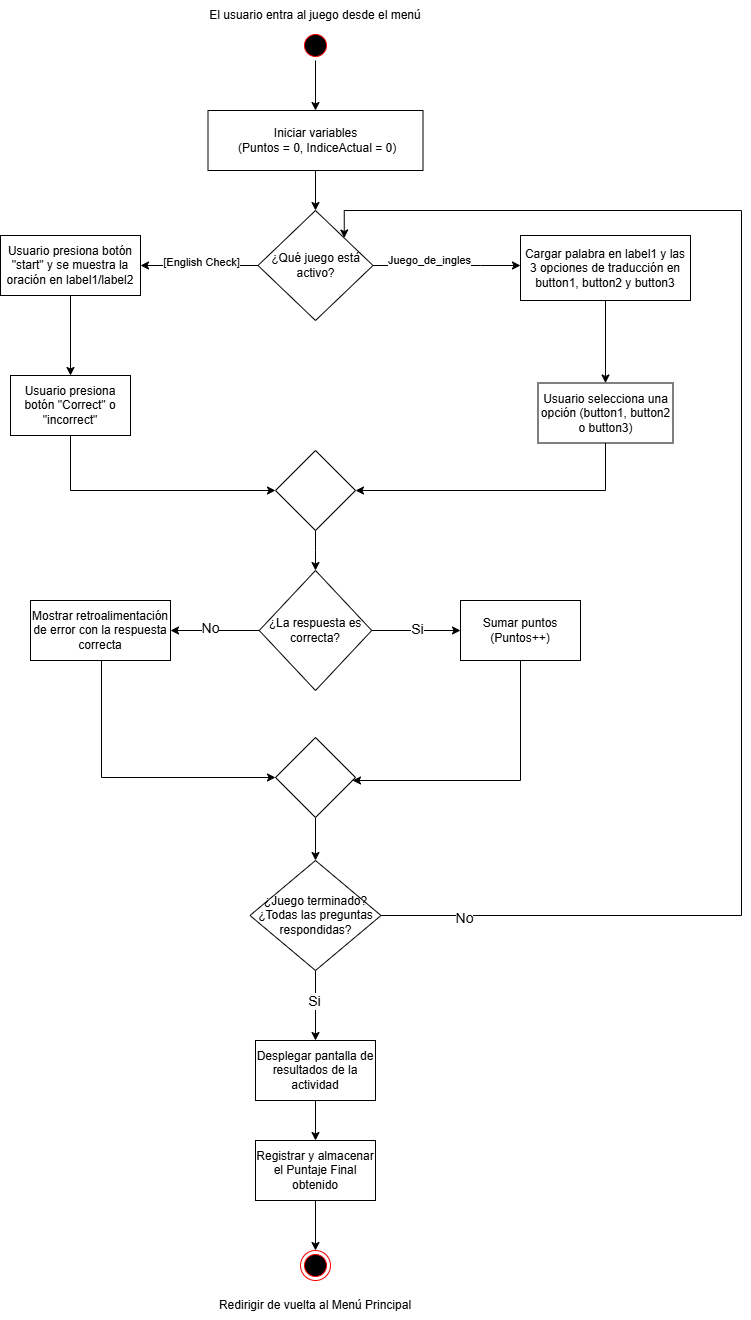

The diagram above was exported from draw.io. Its source (the exported page's mxGraphModel, read from the mxfile embedded in the PNG):
<mxGraphModel dx="1965" dy="1410" grid="1" gridSize="10" guides="1" tooltips="1" connect="1" arrows="1" fold="1" page="1" pageScale="1" pageWidth="1169" pageHeight="1654" math="0" shadow="0">
  <root>
    <mxCell id="0" />
    <mxCell id="1" parent="0" />
    <mxCell id="bTrx1SQPHuzGoN2WEUYj-75" edge="1" parent="1" source="bTrx1SQPHuzGoN2WEUYj-72" style="edgeStyle=orthogonalEdgeStyle;rounded=0;orthogonalLoop=1;jettySize=auto;html=1;" target="bTrx1SQPHuzGoN2WEUYj-74">
      <mxGeometry relative="1" as="geometry" />
    </mxCell>
    <mxCell id="bTrx1SQPHuzGoN2WEUYj-72" parent="1" style="ellipse;html=1;shape=startState;fillColor=#000000;strokeColor=#ff0000;" value="" vertex="1">
      <mxGeometry height="30" width="30" x="539" y="120" as="geometry" />
    </mxCell>
    <mxCell id="bTrx1SQPHuzGoN2WEUYj-81" edge="1" parent="1" source="bTrx1SQPHuzGoN2WEUYj-74" style="edgeStyle=orthogonalEdgeStyle;rounded=0;orthogonalLoop=1;jettySize=auto;html=1;" target="bTrx1SQPHuzGoN2WEUYj-80" value="">
      <mxGeometry relative="1" as="geometry" />
    </mxCell>
    <mxCell id="bTrx1SQPHuzGoN2WEUYj-74" parent="1" style="rounded=0;whiteSpace=wrap;html=1;" value="Iniciar variables&lt;div&gt;&amp;nbsp;(Puntos = 0, IndiceActual = 0)&lt;/div&gt;" vertex="1">
      <mxGeometry height="60" width="215" x="446.5" y="200" as="geometry" />
    </mxCell>
    <mxCell id="bTrx1SQPHuzGoN2WEUYj-76" parent="1" style="text;html=1;whiteSpace=wrap;strokeColor=none;fillColor=none;align=center;verticalAlign=middle;rounded=0;" value="El usuario entra al juego desde el menú" vertex="1">
      <mxGeometry height="30" width="230" x="439" y="90" as="geometry" />
    </mxCell>
    <mxCell id="bTrx1SQPHuzGoN2WEUYj-83" edge="1" parent="1" source="bTrx1SQPHuzGoN2WEUYj-80" style="edgeStyle=orthogonalEdgeStyle;rounded=0;orthogonalLoop=1;jettySize=auto;html=1;" target="bTrx1SQPHuzGoN2WEUYj-82" value="">
      <mxGeometry relative="1" as="geometry">
        <Array as="points">
          <mxPoint x="719" y="355" />
          <mxPoint x="719" y="355" />
        </Array>
      </mxGeometry>
    </mxCell>
    <mxCell id="bTrx1SQPHuzGoN2WEUYj-87" connectable="0" parent="bTrx1SQPHuzGoN2WEUYj-83" style="edgeLabel;html=1;align=center;verticalAlign=middle;resizable=0;points=[];" value="Juego_de_ingles" vertex="1">
      <mxGeometry relative="1" x="-0.2711" y="6" as="geometry">
        <mxPoint as="offset" />
      </mxGeometry>
    </mxCell>
    <mxCell id="bTrx1SQPHuzGoN2WEUYj-85" edge="1" parent="1" source="bTrx1SQPHuzGoN2WEUYj-80" style="edgeStyle=orthogonalEdgeStyle;rounded=0;orthogonalLoop=1;jettySize=auto;html=1;" target="bTrx1SQPHuzGoN2WEUYj-84" value="">
      <mxGeometry relative="1" as="geometry" />
    </mxCell>
    <mxCell id="bTrx1SQPHuzGoN2WEUYj-86" connectable="0" parent="bTrx1SQPHuzGoN2WEUYj-85" style="edgeLabel;html=1;align=center;verticalAlign=middle;resizable=0;points=[];" value="[English Check]" vertex="1">
      <mxGeometry relative="1" x="-0.0088" y="-4" as="geometry">
        <mxPoint as="offset" />
      </mxGeometry>
    </mxCell>
    <mxCell id="bTrx1SQPHuzGoN2WEUYj-80" parent="1" style="rhombus;whiteSpace=wrap;html=1;rounded=0;" value="¿Qué juego está activo?" vertex="1">
      <mxGeometry height="110" width="115" x="496.5" y="300" as="geometry" />
    </mxCell>
    <mxCell id="bTrx1SQPHuzGoN2WEUYj-92" edge="1" parent="1" source="bTrx1SQPHuzGoN2WEUYj-82" style="edgeStyle=orthogonalEdgeStyle;rounded=0;orthogonalLoop=1;jettySize=auto;html=1;" target="bTrx1SQPHuzGoN2WEUYj-91" value="">
      <mxGeometry relative="1" as="geometry" />
    </mxCell>
    <mxCell id="bTrx1SQPHuzGoN2WEUYj-82" parent="1" style="whiteSpace=wrap;html=1;rounded=0;" value="Cargar palabra en label1 y las 3 opciones de traducción en button1, button2 y button3" vertex="1">
      <mxGeometry height="65" width="170" x="759" y="325" as="geometry" />
    </mxCell>
    <mxCell id="bTrx1SQPHuzGoN2WEUYj-94" edge="1" parent="1" source="bTrx1SQPHuzGoN2WEUYj-84" style="edgeStyle=orthogonalEdgeStyle;rounded=0;orthogonalLoop=1;jettySize=auto;html=1;" target="bTrx1SQPHuzGoN2WEUYj-93" value="">
      <mxGeometry relative="1" as="geometry" />
    </mxCell>
    <mxCell id="bTrx1SQPHuzGoN2WEUYj-84" parent="1" style="whiteSpace=wrap;html=1;rounded=0;" value="Usuario presiona botón &quot;start&quot; y se muestra la oración en label1/label2" vertex="1">
      <mxGeometry height="60" width="140" x="239" y="325" as="geometry" />
    </mxCell>
    <mxCell id="bTrx1SQPHuzGoN2WEUYj-99" edge="1" parent="1" source="bTrx1SQPHuzGoN2WEUYj-88" style="edgeStyle=orthogonalEdgeStyle;rounded=0;orthogonalLoop=1;jettySize=auto;html=1;" target="bTrx1SQPHuzGoN2WEUYj-98" value="">
      <mxGeometry relative="1" as="geometry" />
    </mxCell>
    <mxCell id="bTrx1SQPHuzGoN2WEUYj-88" parent="1" style="rhombus;whiteSpace=wrap;html=1;rounded=0;" value="" vertex="1">
      <mxGeometry height="80" width="80" x="514" y="540" as="geometry" />
    </mxCell>
    <mxCell id="bTrx1SQPHuzGoN2WEUYj-96" edge="1" parent="1" source="bTrx1SQPHuzGoN2WEUYj-91" style="edgeStyle=orthogonalEdgeStyle;rounded=0;orthogonalLoop=1;jettySize=auto;html=1;entryX=1;entryY=0.5;entryDx=0;entryDy=0;exitX=0.5;exitY=1;exitDx=0;exitDy=0;" target="bTrx1SQPHuzGoN2WEUYj-88">
      <mxGeometry relative="1" as="geometry">
        <Array as="points">
          <mxPoint x="844" y="580" />
        </Array>
      </mxGeometry>
    </mxCell>
    <mxCell id="bTrx1SQPHuzGoN2WEUYj-91" parent="1" style="whiteSpace=wrap;html=1;rounded=0;" value="Usuario selecciona una opción (button1, button2 o button3)" vertex="1">
      <mxGeometry height="60" width="135" x="776.5" y="472.5" as="geometry" />
    </mxCell>
    <mxCell id="bTrx1SQPHuzGoN2WEUYj-93" parent="1" style="whiteSpace=wrap;html=1;rounded=0;" value="Usuario presiona botón &quot;Correct&quot; o &quot;incorrect&quot;" vertex="1">
      <mxGeometry height="60" width="120" x="249" y="465" as="geometry" />
    </mxCell>
    <mxCell id="bTrx1SQPHuzGoN2WEUYj-97" edge="1" parent="1" source="bTrx1SQPHuzGoN2WEUYj-93" style="edgeStyle=orthogonalEdgeStyle;rounded=0;orthogonalLoop=1;jettySize=auto;html=1;entryX=0;entryY=0.5;entryDx=0;entryDy=0;" target="bTrx1SQPHuzGoN2WEUYj-88">
      <mxGeometry relative="1" as="geometry">
        <Array as="points">
          <mxPoint x="309" y="580" />
        </Array>
      </mxGeometry>
    </mxCell>
    <mxCell id="bTrx1SQPHuzGoN2WEUYj-101" edge="1" parent="1" source="bTrx1SQPHuzGoN2WEUYj-98" style="edgeStyle=orthogonalEdgeStyle;rounded=0;orthogonalLoop=1;jettySize=auto;html=1;" target="bTrx1SQPHuzGoN2WEUYj-100" value="">
      <mxGeometry relative="1" as="geometry" />
    </mxCell>
    <mxCell id="bTrx1SQPHuzGoN2WEUYj-126" connectable="0" parent="bTrx1SQPHuzGoN2WEUYj-101" style="edgeLabel;html=1;align=center;verticalAlign=middle;resizable=0;points=[];fontSize=14;" value="Si" vertex="1">
      <mxGeometry relative="1" x="-0.0049" y="2" as="geometry">
        <mxPoint as="offset" />
      </mxGeometry>
    </mxCell>
    <mxCell id="bTrx1SQPHuzGoN2WEUYj-103" edge="1" parent="1" source="bTrx1SQPHuzGoN2WEUYj-98" style="edgeStyle=orthogonalEdgeStyle;rounded=0;orthogonalLoop=1;jettySize=auto;html=1;" target="bTrx1SQPHuzGoN2WEUYj-102" value="">
      <mxGeometry relative="1" as="geometry" />
    </mxCell>
    <mxCell id="bTrx1SQPHuzGoN2WEUYj-105" connectable="0" parent="bTrx1SQPHuzGoN2WEUYj-103" style="edgeLabel;html=1;align=center;verticalAlign=middle;resizable=0;points=[];fontSize=14;" value="No" vertex="1">
      <mxGeometry relative="1" x="0.1226" y="-3" as="geometry">
        <mxPoint as="offset" />
      </mxGeometry>
    </mxCell>
    <mxCell id="bTrx1SQPHuzGoN2WEUYj-98" parent="1" style="rhombus;whiteSpace=wrap;html=1;rounded=0;" value="¿La respuesta es correcta?" vertex="1">
      <mxGeometry height="120" width="112.5" x="497.75" y="660" as="geometry" />
    </mxCell>
    <mxCell id="bTrx1SQPHuzGoN2WEUYj-108" edge="1" parent="1" source="bTrx1SQPHuzGoN2WEUYj-100" style="edgeStyle=orthogonalEdgeStyle;rounded=0;orthogonalLoop=1;jettySize=auto;html=1;" target="bTrx1SQPHuzGoN2WEUYj-107" value="">
      <mxGeometry relative="1" as="geometry">
        <Array as="points">
          <mxPoint x="759" y="870" />
        </Array>
      </mxGeometry>
    </mxCell>
    <mxCell id="bTrx1SQPHuzGoN2WEUYj-100" parent="1" style="whiteSpace=wrap;html=1;rounded=0;" value="Sumar puntos (Puntos++)" vertex="1">
      <mxGeometry height="60" width="120" x="699" y="690" as="geometry" />
    </mxCell>
    <mxCell id="bTrx1SQPHuzGoN2WEUYj-112" edge="1" parent="1" source="bTrx1SQPHuzGoN2WEUYj-102" style="edgeStyle=orthogonalEdgeStyle;rounded=0;orthogonalLoop=1;jettySize=auto;html=1;entryX=0;entryY=0.5;entryDx=0;entryDy=0;" target="bTrx1SQPHuzGoN2WEUYj-107">
      <mxGeometry relative="1" as="geometry">
        <Array as="points">
          <mxPoint x="340" y="867" />
        </Array>
      </mxGeometry>
    </mxCell>
    <mxCell id="bTrx1SQPHuzGoN2WEUYj-102" parent="1" style="whiteSpace=wrap;html=1;rounded=0;" value="Mostrar retroalimentación de error con la respuesta correcta" vertex="1">
      <mxGeometry height="60" width="140" x="269" y="690" as="geometry" />
    </mxCell>
    <mxCell id="bTrx1SQPHuzGoN2WEUYj-111" edge="1" parent="1" source="bTrx1SQPHuzGoN2WEUYj-107" style="edgeStyle=orthogonalEdgeStyle;rounded=0;orthogonalLoop=1;jettySize=auto;html=1;" target="bTrx1SQPHuzGoN2WEUYj-110" value="">
      <mxGeometry relative="1" as="geometry" />
    </mxCell>
    <mxCell id="bTrx1SQPHuzGoN2WEUYj-107" parent="1" style="rhombus;whiteSpace=wrap;html=1;rounded=0;" value="" vertex="1">
      <mxGeometry height="80" width="80" x="514" y="827" as="geometry" />
    </mxCell>
    <mxCell id="bTrx1SQPHuzGoN2WEUYj-114" edge="1" parent="1" source="bTrx1SQPHuzGoN2WEUYj-110" style="edgeStyle=orthogonalEdgeStyle;rounded=0;orthogonalLoop=1;jettySize=auto;html=1;entryX=1;entryY=0;entryDx=0;entryDy=0;" target="bTrx1SQPHuzGoN2WEUYj-80" value="">
      <mxGeometry relative="1" as="geometry">
        <Array as="points">
          <mxPoint x="980" y="1005" />
          <mxPoint x="980" y="300" />
          <mxPoint x="583" y="300" />
        </Array>
        <mxPoint x="705" y="1005" as="targetPoint" />
      </mxGeometry>
    </mxCell>
    <mxCell id="bTrx1SQPHuzGoN2WEUYj-115" connectable="0" parent="bTrx1SQPHuzGoN2WEUYj-114" style="edgeLabel;html=1;align=center;verticalAlign=middle;resizable=0;points=[];fontSize=14;" value="No" vertex="1">
      <mxGeometry relative="1" x="-0.889" y="-2" as="geometry">
        <mxPoint as="offset" />
      </mxGeometry>
    </mxCell>
    <mxCell id="bTrx1SQPHuzGoN2WEUYj-121" edge="1" parent="1" style="edgeStyle=orthogonalEdgeStyle;rounded=0;orthogonalLoop=1;jettySize=auto;html=1;" value="">
      <mxGeometry relative="1" as="geometry">
        <mxPoint x="554" y="1060.0000000000002" as="sourcePoint" />
        <mxPoint x="554" y="1130" as="targetPoint" />
      </mxGeometry>
    </mxCell>
    <mxCell id="bTrx1SQPHuzGoN2WEUYj-122" connectable="0" parent="bTrx1SQPHuzGoN2WEUYj-121" style="edgeLabel;html=1;align=center;verticalAlign=middle;resizable=0;points=[];fontSize=14;" value="Si" vertex="1">
      <mxGeometry relative="1" x="-0.1714" y="-2" as="geometry">
        <mxPoint as="offset" />
      </mxGeometry>
    </mxCell>
    <mxCell id="bTrx1SQPHuzGoN2WEUYj-110" parent="1" style="rhombus;whiteSpace=wrap;html=1;rounded=0;" value="¿Juego terminado? ¿Todas las preguntas respondidas?" vertex="1">
      <mxGeometry height="110" width="131" x="488.5" y="950" as="geometry" />
    </mxCell>
    <mxCell id="bTrx1SQPHuzGoN2WEUYj-125" edge="1" parent="1" source="bTrx1SQPHuzGoN2WEUYj-116" style="edgeStyle=orthogonalEdgeStyle;rounded=0;orthogonalLoop=1;jettySize=auto;html=1;entryX=0.5;entryY=0;entryDx=0;entryDy=0;" target="bTrx1SQPHuzGoN2WEUYj-124">
      <mxGeometry relative="1" as="geometry" />
    </mxCell>
    <mxCell id="bTrx1SQPHuzGoN2WEUYj-116" parent="1" style="whiteSpace=wrap;html=1;rounded=0;" value="Registrar y almacenar el Puntaje Final obtenido" vertex="1">
      <mxGeometry height="60" width="120" x="494" y="1230" as="geometry" />
    </mxCell>
    <mxCell id="bTrx1SQPHuzGoN2WEUYj-123" edge="1" parent="1" source="bTrx1SQPHuzGoN2WEUYj-120" style="edgeStyle=orthogonalEdgeStyle;rounded=0;orthogonalLoop=1;jettySize=auto;html=1;" target="bTrx1SQPHuzGoN2WEUYj-116">
      <mxGeometry relative="1" as="geometry" />
    </mxCell>
    <mxCell id="bTrx1SQPHuzGoN2WEUYj-120" parent="1" style="whiteSpace=wrap;html=1;rounded=0;" value="Desplegar pantalla de resultados de la actividad" vertex="1">
      <mxGeometry height="60" width="120" x="494" y="1130" as="geometry" />
    </mxCell>
    <mxCell id="bTrx1SQPHuzGoN2WEUYj-124" parent="1" style="ellipse;html=1;shape=endState;fillColor=#000000;strokeColor=#ff0000;" value="" vertex="1">
      <mxGeometry height="30" width="30" x="539" y="1340" as="geometry" />
    </mxCell>
    <mxCell id="bTrx1SQPHuzGoN2WEUYj-127" parent="1" style="text;html=1;whiteSpace=wrap;strokeColor=none;fillColor=none;align=center;verticalAlign=middle;rounded=0;" value="Redirigir de vuelta al Menú Principal" vertex="1">
      <mxGeometry height="30" width="210" x="449" y="1380" as="geometry" />
    </mxCell>
  </root>
</mxGraphModel>